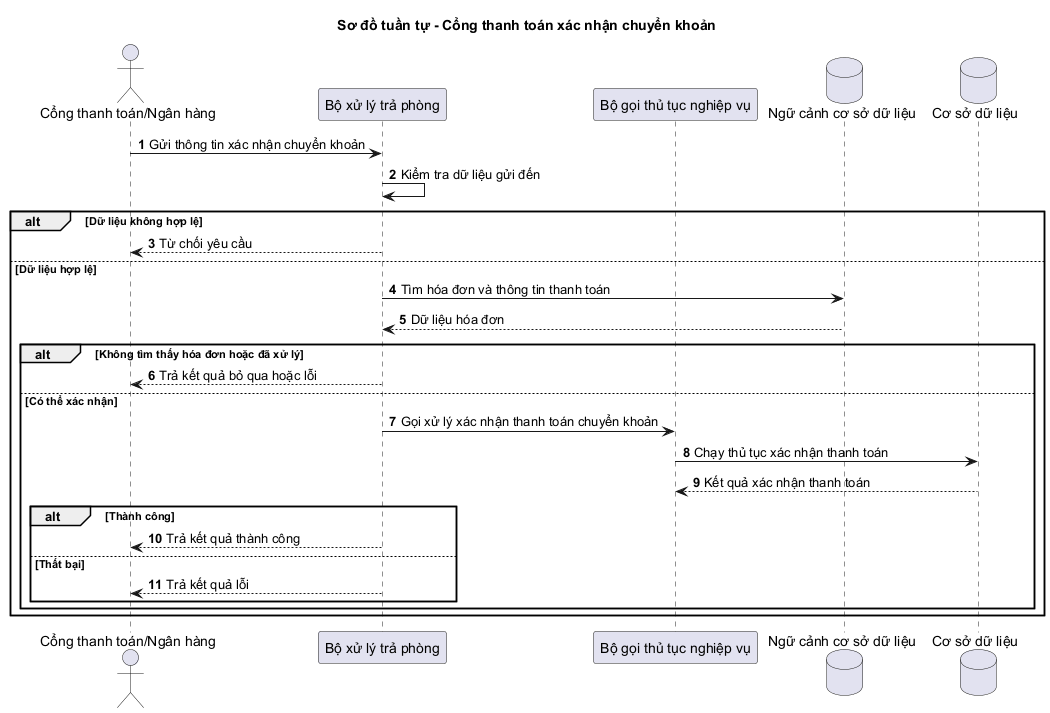

The diagram above was rendered by PlantUML. Its source (embedded in the PNG):
@startuml Sequence_Webhook_ConfirmPayment
autonumber
skinparam shadowing false
title Sơ đồ tuần tự - Cổng thanh toán xác nhận chuyển khoản

actor "Cổng thanh toán/Ngân hàng" as Gateway
participant "Bộ xử lý trả phòng" as Controller
participant "Bộ gọi thủ tục nghiệp vụ" as DbExt
database "Ngữ cảnh cơ sở dữ liệu" as Db
database "Cơ sở dữ liệu" as SQL

Gateway -> Controller: Gửi thông tin xác nhận chuyển khoản
Controller -> Controller: Kiểm tra dữ liệu gửi đến
alt Dữ liệu không hợp lệ
  Controller --> Gateway: Từ chối yêu cầu
else Dữ liệu hợp lệ
  Controller -> Db: Tìm hóa đơn và thông tin thanh toán
  Db --> Controller: Dữ liệu hóa đơn
  alt Không tìm thấy hóa đơn hoặc đã xử lý
    Controller --> Gateway: Trả kết quả bỏ qua hoặc lỗi
  else Có thể xác nhận
    Controller -> DbExt: Gọi xử lý xác nhận thanh toán chuyển khoản
    DbExt -> SQL: Chạy thủ tục xác nhận thanh toán
    SQL --> DbExt: Kết quả xác nhận thanh toán
    alt Thành công
      Controller --> Gateway: Trả kết quả thành công
    else Thất bại
      Controller --> Gateway: Trả kết quả lỗi
    end
  end
end
@enduml